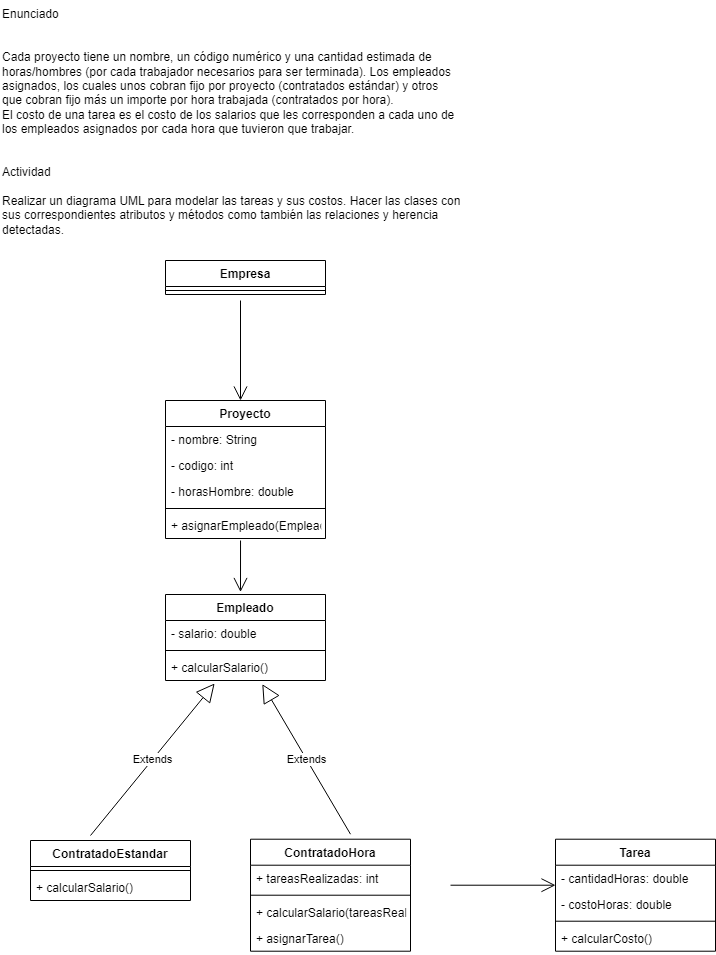

The diagram above was exported from draw.io. Its source (the exported page's mxGraphModel, read from the mxfile embedded in the PNG):
<mxGraphModel dx="1185" dy="588" grid="1" gridSize="10" guides="1" tooltips="1" connect="1" arrows="1" fold="1" page="1" pageScale="1" pageWidth="827" pageHeight="1169" math="0" shadow="0">
  <root>
    <mxCell id="0" />
    <mxCell id="1" parent="0" />
    <mxCell id="ysK17tUzj7tf-GU8nqam-2" value="Enunciado&lt;br&gt;&lt;br&gt;&lt;br&gt;Cada proyecto tiene un nombre, un código numérico y una cantidad estimada de&lt;br&gt;horas/hombres (por cada trabajador necesarios para ser terminada). Los empleados&lt;br&gt;asignados, los cuales unos cobran fijo por proyecto (contratados estándar) y otros&lt;br&gt;que cobran fijo más un importe por hora trabajada (contratados por hora).&lt;br&gt;El costo de una tarea es el costo de los salarios que les corresponden a cada uno de&lt;br&gt;los empleados asignados por cada hora que tuvieron que trabajar.&lt;br&gt;&lt;br&gt;&lt;br&gt;Actividad&lt;br&gt;&lt;br&gt;Realizar un diagrama UML para modelar las tareas y sus costos. Hacer las clases con&lt;br&gt;sus correspondientes atributos y métodos como también las relaciones y herencia&lt;br&gt;detectadas." style="text;whiteSpace=wrap;html=1;" vertex="1" parent="1">
      <mxGeometry x="160" y="20" width="490" height="260" as="geometry" />
    </mxCell>
    <mxCell id="ysK17tUzj7tf-GU8nqam-7" value="Empresa" style="swimlane;fontStyle=1;align=center;verticalAlign=top;childLayout=stackLayout;horizontal=1;startSize=26;horizontalStack=0;resizeParent=1;resizeParentMax=0;resizeLast=0;collapsible=1;marginBottom=0;" vertex="1" parent="1">
      <mxGeometry x="325" y="280" width="160" height="34" as="geometry" />
    </mxCell>
    <mxCell id="ysK17tUzj7tf-GU8nqam-9" value="" style="line;strokeWidth=1;fillColor=none;align=left;verticalAlign=middle;spacingTop=-1;spacingLeft=3;spacingRight=3;rotatable=0;labelPosition=right;points=[];portConstraint=eastwest;strokeColor=inherit;" vertex="1" parent="ysK17tUzj7tf-GU8nqam-7">
      <mxGeometry y="26" width="160" height="8" as="geometry" />
    </mxCell>
    <mxCell id="ysK17tUzj7tf-GU8nqam-11" value="Proyecto" style="swimlane;fontStyle=1;align=center;verticalAlign=top;childLayout=stackLayout;horizontal=1;startSize=26;horizontalStack=0;resizeParent=1;resizeParentMax=0;resizeLast=0;collapsible=1;marginBottom=0;" vertex="1" parent="1">
      <mxGeometry x="325" y="420" width="160" height="138" as="geometry" />
    </mxCell>
    <mxCell id="ysK17tUzj7tf-GU8nqam-12" value="- nombre: String" style="text;strokeColor=none;fillColor=none;align=left;verticalAlign=top;spacingLeft=4;spacingRight=4;overflow=hidden;rotatable=0;points=[[0,0.5],[1,0.5]];portConstraint=eastwest;" vertex="1" parent="ysK17tUzj7tf-GU8nqam-11">
      <mxGeometry y="26" width="160" height="26" as="geometry" />
    </mxCell>
    <mxCell id="ysK17tUzj7tf-GU8nqam-19" value="- codigo: int" style="text;strokeColor=none;fillColor=none;align=left;verticalAlign=top;spacingLeft=4;spacingRight=4;overflow=hidden;rotatable=0;points=[[0,0.5],[1,0.5]];portConstraint=eastwest;" vertex="1" parent="ysK17tUzj7tf-GU8nqam-11">
      <mxGeometry y="52" width="160" height="26" as="geometry" />
    </mxCell>
    <mxCell id="ysK17tUzj7tf-GU8nqam-20" value="- horasHombre: double" style="text;strokeColor=none;fillColor=none;align=left;verticalAlign=top;spacingLeft=4;spacingRight=4;overflow=hidden;rotatable=0;points=[[0,0.5],[1,0.5]];portConstraint=eastwest;" vertex="1" parent="ysK17tUzj7tf-GU8nqam-11">
      <mxGeometry y="78" width="160" height="26" as="geometry" />
    </mxCell>
    <mxCell id="ysK17tUzj7tf-GU8nqam-13" value="" style="line;strokeWidth=1;fillColor=none;align=left;verticalAlign=middle;spacingTop=-1;spacingLeft=3;spacingRight=3;rotatable=0;labelPosition=right;points=[];portConstraint=eastwest;strokeColor=inherit;" vertex="1" parent="ysK17tUzj7tf-GU8nqam-11">
      <mxGeometry y="104" width="160" height="8" as="geometry" />
    </mxCell>
    <mxCell id="ysK17tUzj7tf-GU8nqam-14" value="+ asignarEmpleado(Empleado: empleado)" style="text;strokeColor=none;fillColor=none;align=left;verticalAlign=top;spacingLeft=4;spacingRight=4;overflow=hidden;rotatable=0;points=[[0,0.5],[1,0.5]];portConstraint=eastwest;" vertex="1" parent="ysK17tUzj7tf-GU8nqam-11">
      <mxGeometry y="112" width="160" height="26" as="geometry" />
    </mxCell>
    <mxCell id="ysK17tUzj7tf-GU8nqam-15" value="Empleado" style="swimlane;fontStyle=1;align=center;verticalAlign=top;childLayout=stackLayout;horizontal=1;startSize=26;horizontalStack=0;resizeParent=1;resizeParentMax=0;resizeLast=0;collapsible=1;marginBottom=0;" vertex="1" parent="1">
      <mxGeometry x="325" y="614" width="160" height="86" as="geometry" />
    </mxCell>
    <mxCell id="ysK17tUzj7tf-GU8nqam-16" value="- salario: double" style="text;strokeColor=none;fillColor=none;align=left;verticalAlign=top;spacingLeft=4;spacingRight=4;overflow=hidden;rotatable=0;points=[[0,0.5],[1,0.5]];portConstraint=eastwest;" vertex="1" parent="ysK17tUzj7tf-GU8nqam-15">
      <mxGeometry y="26" width="160" height="26" as="geometry" />
    </mxCell>
    <mxCell id="ysK17tUzj7tf-GU8nqam-17" value="" style="line;strokeWidth=1;fillColor=none;align=left;verticalAlign=middle;spacingTop=-1;spacingLeft=3;spacingRight=3;rotatable=0;labelPosition=right;points=[];portConstraint=eastwest;strokeColor=inherit;" vertex="1" parent="ysK17tUzj7tf-GU8nqam-15">
      <mxGeometry y="52" width="160" height="8" as="geometry" />
    </mxCell>
    <mxCell id="ysK17tUzj7tf-GU8nqam-18" value="+ calcularSalario()" style="text;strokeColor=none;fillColor=none;align=left;verticalAlign=top;spacingLeft=4;spacingRight=4;overflow=hidden;rotatable=0;points=[[0,0.5],[1,0.5]];portConstraint=eastwest;" vertex="1" parent="ysK17tUzj7tf-GU8nqam-15">
      <mxGeometry y="60" width="160" height="26" as="geometry" />
    </mxCell>
    <mxCell id="ysK17tUzj7tf-GU8nqam-21" value="ContratadoEstandar" style="swimlane;fontStyle=1;align=center;verticalAlign=top;childLayout=stackLayout;horizontal=1;startSize=26;horizontalStack=0;resizeParent=1;resizeParentMax=0;resizeLast=0;collapsible=1;marginBottom=0;" vertex="1" parent="1">
      <mxGeometry x="190" y="860" width="160" height="60" as="geometry" />
    </mxCell>
    <mxCell id="ysK17tUzj7tf-GU8nqam-23" value="" style="line;strokeWidth=1;fillColor=none;align=left;verticalAlign=middle;spacingTop=-1;spacingLeft=3;spacingRight=3;rotatable=0;labelPosition=right;points=[];portConstraint=eastwest;strokeColor=inherit;" vertex="1" parent="ysK17tUzj7tf-GU8nqam-21">
      <mxGeometry y="26" width="160" height="8" as="geometry" />
    </mxCell>
    <mxCell id="ysK17tUzj7tf-GU8nqam-24" value="+ calcularSalario()" style="text;strokeColor=none;fillColor=none;align=left;verticalAlign=top;spacingLeft=4;spacingRight=4;overflow=hidden;rotatable=0;points=[[0,0.5],[1,0.5]];portConstraint=eastwest;" vertex="1" parent="ysK17tUzj7tf-GU8nqam-21">
      <mxGeometry y="34" width="160" height="26" as="geometry" />
    </mxCell>
    <mxCell id="ysK17tUzj7tf-GU8nqam-36" value="Extends" style="endArrow=block;endSize=16;endFill=0;html=1;rounded=0;entryX=0.307;entryY=1.114;entryDx=0;entryDy=0;entryPerimeter=0;" edge="1" parent="ysK17tUzj7tf-GU8nqam-21" target="ysK17tUzj7tf-GU8nqam-18">
      <mxGeometry width="160" relative="1" as="geometry">
        <mxPoint x="60" y="-5" as="sourcePoint" />
        <mxPoint x="139.96000000000004" y="-130.82799999999975" as="targetPoint" />
      </mxGeometry>
    </mxCell>
    <mxCell id="ysK17tUzj7tf-GU8nqam-25" value="ContratadoHora" style="swimlane;fontStyle=1;align=center;verticalAlign=top;childLayout=stackLayout;horizontal=1;startSize=26;horizontalStack=0;resizeParent=1;resizeParentMax=0;resizeLast=0;collapsible=1;marginBottom=0;" vertex="1" parent="1">
      <mxGeometry x="410" y="858.71" width="160" height="112" as="geometry" />
    </mxCell>
    <mxCell id="ysK17tUzj7tf-GU8nqam-26" value="+ tareasRealizadas: int" style="text;strokeColor=none;fillColor=none;align=left;verticalAlign=top;spacingLeft=4;spacingRight=4;overflow=hidden;rotatable=0;points=[[0,0.5],[1,0.5]];portConstraint=eastwest;" vertex="1" parent="ysK17tUzj7tf-GU8nqam-25">
      <mxGeometry y="26" width="160" height="26" as="geometry" />
    </mxCell>
    <mxCell id="ysK17tUzj7tf-GU8nqam-27" value="" style="line;strokeWidth=1;fillColor=none;align=left;verticalAlign=middle;spacingTop=-1;spacingLeft=3;spacingRight=3;rotatable=0;labelPosition=right;points=[];portConstraint=eastwest;strokeColor=inherit;" vertex="1" parent="ysK17tUzj7tf-GU8nqam-25">
      <mxGeometry y="52" width="160" height="8" as="geometry" />
    </mxCell>
    <mxCell id="ysK17tUzj7tf-GU8nqam-28" value="+ calcularSalario(tareasRealizadas)" style="text;strokeColor=none;fillColor=none;align=left;verticalAlign=top;spacingLeft=4;spacingRight=4;overflow=hidden;rotatable=0;points=[[0,0.5],[1,0.5]];portConstraint=eastwest;" vertex="1" parent="ysK17tUzj7tf-GU8nqam-25">
      <mxGeometry y="60" width="160" height="26" as="geometry" />
    </mxCell>
    <mxCell id="ysK17tUzj7tf-GU8nqam-45" value="+ asignarTarea()" style="text;strokeColor=none;fillColor=none;align=left;verticalAlign=top;spacingLeft=4;spacingRight=4;overflow=hidden;rotatable=0;points=[[0,0.5],[1,0.5]];portConstraint=eastwest;" vertex="1" parent="ysK17tUzj7tf-GU8nqam-25">
      <mxGeometry y="86" width="160" height="26" as="geometry" />
    </mxCell>
    <mxCell id="ysK17tUzj7tf-GU8nqam-29" value="Tarea" style="swimlane;fontStyle=1;align=center;verticalAlign=top;childLayout=stackLayout;horizontal=1;startSize=26;horizontalStack=0;resizeParent=1;resizeParentMax=0;resizeLast=0;collapsible=1;marginBottom=0;" vertex="1" parent="1">
      <mxGeometry x="715" y="858.71" width="160" height="112" as="geometry" />
    </mxCell>
    <mxCell id="ysK17tUzj7tf-GU8nqam-30" value="- cantidadHoras: double" style="text;strokeColor=none;fillColor=none;align=left;verticalAlign=top;spacingLeft=4;spacingRight=4;overflow=hidden;rotatable=0;points=[[0,0.5],[1,0.5]];portConstraint=eastwest;" vertex="1" parent="ysK17tUzj7tf-GU8nqam-29">
      <mxGeometry y="26" width="160" height="26" as="geometry" />
    </mxCell>
    <mxCell id="ysK17tUzj7tf-GU8nqam-40" value="- costoHoras: double" style="text;strokeColor=none;fillColor=none;align=left;verticalAlign=top;spacingLeft=4;spacingRight=4;overflow=hidden;rotatable=0;points=[[0,0.5],[1,0.5]];portConstraint=eastwest;" vertex="1" parent="ysK17tUzj7tf-GU8nqam-29">
      <mxGeometry y="52" width="160" height="26" as="geometry" />
    </mxCell>
    <mxCell id="ysK17tUzj7tf-GU8nqam-31" value="" style="line;strokeWidth=1;fillColor=none;align=left;verticalAlign=middle;spacingTop=-1;spacingLeft=3;spacingRight=3;rotatable=0;labelPosition=right;points=[];portConstraint=eastwest;strokeColor=inherit;" vertex="1" parent="ysK17tUzj7tf-GU8nqam-29">
      <mxGeometry y="78" width="160" height="8" as="geometry" />
    </mxCell>
    <mxCell id="ysK17tUzj7tf-GU8nqam-32" value="+ calcularCosto()" style="text;strokeColor=none;fillColor=none;align=left;verticalAlign=top;spacingLeft=4;spacingRight=4;overflow=hidden;rotatable=0;points=[[0,0.5],[1,0.5]];portConstraint=eastwest;" vertex="1" parent="ysK17tUzj7tf-GU8nqam-29">
      <mxGeometry y="86" width="160" height="26" as="geometry" />
    </mxCell>
    <mxCell id="ysK17tUzj7tf-GU8nqam-33" value="" style="endArrow=open;endFill=1;endSize=12;html=1;rounded=0;" edge="1" parent="1">
      <mxGeometry width="160" relative="1" as="geometry">
        <mxPoint x="400" y="320" as="sourcePoint" />
        <mxPoint x="400" y="420" as="targetPoint" />
      </mxGeometry>
    </mxCell>
    <mxCell id="ysK17tUzj7tf-GU8nqam-34" value="" style="endArrow=open;endFill=1;endSize=12;html=1;rounded=0;exitX=0.469;exitY=1.077;exitDx=0;exitDy=0;exitPerimeter=0;" edge="1" parent="1" source="ysK17tUzj7tf-GU8nqam-14">
      <mxGeometry width="160" relative="1" as="geometry">
        <mxPoint x="400" y="570" as="sourcePoint" />
        <mxPoint x="400" y="611.5000000000001" as="targetPoint" />
      </mxGeometry>
    </mxCell>
    <mxCell id="ysK17tUzj7tf-GU8nqam-35" value="" style="endArrow=open;endFill=1;endSize=12;html=1;rounded=0;" edge="1" parent="1">
      <mxGeometry width="160" relative="1" as="geometry">
        <mxPoint x="610" y="904.71" as="sourcePoint" />
        <mxPoint x="715" y="904.71" as="targetPoint" />
      </mxGeometry>
    </mxCell>
    <mxCell id="ysK17tUzj7tf-GU8nqam-37" value="Extends" style="endArrow=block;endSize=16;endFill=0;html=1;rounded=0;entryX=0.605;entryY=1.141;entryDx=0;entryDy=0;entryPerimeter=0;" edge="1" parent="1" target="ysK17tUzj7tf-GU8nqam-18">
      <mxGeometry width="160" relative="1" as="geometry">
        <mxPoint x="510" y="853.71" as="sourcePoint" />
        <mxPoint x="421" y="725.998" as="targetPoint" />
      </mxGeometry>
    </mxCell>
  </root>
</mxGraphModel>